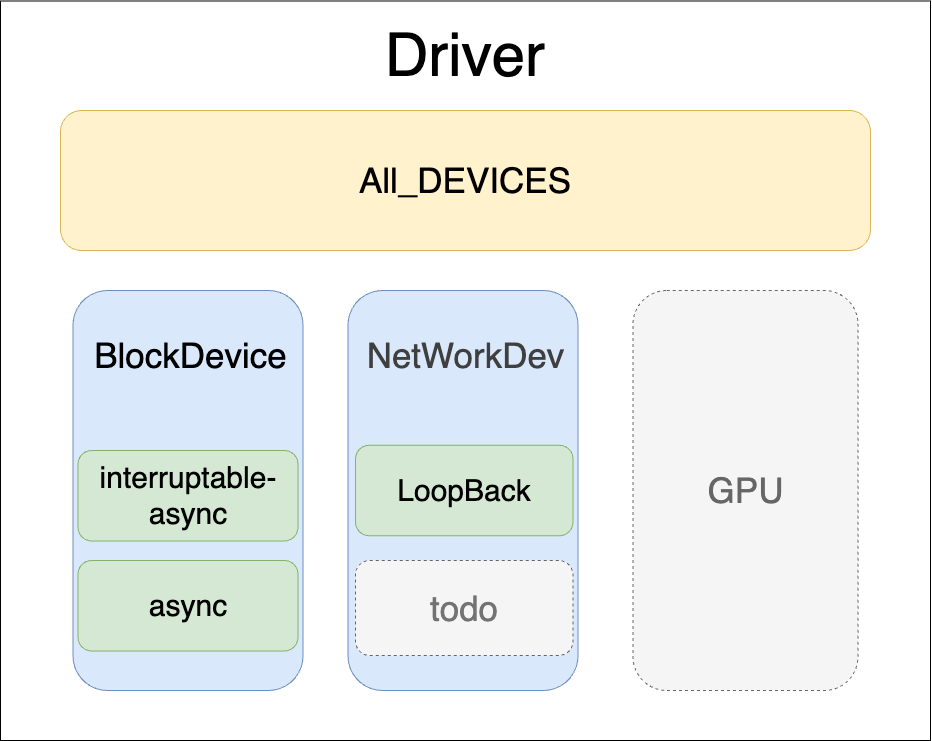

The diagram above was exported from draw.io. Its source (the exported page's mxGraphModel, read from the mxfile embedded in the PNG):
<mxGraphModel dx="1560" dy="1110" grid="1" gridSize="10" guides="1" tooltips="1" connect="1" arrows="1" fold="1" page="1" pageScale="1" pageWidth="827" pageHeight="1169" math="0" shadow="0">
  <root>
    <mxCell id="0" />
    <mxCell id="1" parent="0" />
    <mxCell id="2" value="" style="rounded=0;whiteSpace=wrap;html=1;" vertex="1" parent="1">
      <mxGeometry x="90" y="60.5" width="930" height="739.5" as="geometry" />
    </mxCell>
    <mxCell id="22" value="&lt;font style=&quot;font-size: 60px;&quot;&gt;Driver&lt;/font&gt;" style="text;html=1;align=center;verticalAlign=middle;whiteSpace=wrap;rounded=0;" vertex="1" parent="1">
      <mxGeometry x="490" y="100" width="130" height="30" as="geometry" />
    </mxCell>
    <mxCell id="26" value="&lt;font style=&quot;font-size: 35px;&quot;&gt;All_DEVICES&lt;/font&gt;" style="rounded=1;whiteSpace=wrap;html=1;fillColor=#fff2cc;strokeColor=#d6b656;" vertex="1" parent="1">
      <mxGeometry x="150" y="170" width="810" height="140" as="geometry" />
    </mxCell>
    <mxCell id="25" value="&lt;font style=&quot;color: rgb(102, 102, 102); font-size: 35px;&quot;&gt;GPU&lt;/font&gt;" style="rounded=1;whiteSpace=wrap;html=1;fillColor=#f5f5f5;fontColor=#333333;strokeColor=#666666;dashed=1;" vertex="1" parent="1">
      <mxGeometry x="722.5" y="350" width="225" height="400" as="geometry" />
    </mxCell>
    <mxCell id="23" value="" style="rounded=1;whiteSpace=wrap;html=1;fillColor=#dae8fc;strokeColor=#6c8ebf;" vertex="1" parent="1">
      <mxGeometry x="162.5" y="350" width="230" height="400" as="geometry" />
    </mxCell>
    <mxCell id="27" value="" style="rounded=1;whiteSpace=wrap;html=1;fillColor=#dae8fc;strokeColor=#6c8ebf;" vertex="1" parent="1">
      <mxGeometry x="437.5" y="350" width="230" height="400" as="geometry" />
    </mxCell>
    <mxCell id="31" value="&lt;font style=&quot;font-size: 35px; color: rgb(115, 115, 115);&quot;&gt;todo&lt;/font&gt;" style="rounded=1;whiteSpace=wrap;html=1;fillColor=#f5f5f5;fontColor=#333333;strokeColor=#666666;dashed=1;" vertex="1" parent="1">
      <mxGeometry x="445" y="620" width="217.5" height="95" as="geometry" />
    </mxCell>
    <mxCell id="34" value="&lt;font style=&quot;font-size: 30px;&quot;&gt;interruptable-async&lt;/font&gt;" style="rounded=1;whiteSpace=wrap;html=1;fillColor=#d5e8d4;strokeColor=#82b366;" vertex="1" parent="1">
      <mxGeometry x="167.5" y="510" width="220" height="90.5" as="geometry" />
    </mxCell>
    <mxCell id="35" value="&lt;font style=&quot;font-size: 30px;&quot;&gt;async&lt;/font&gt;" style="rounded=1;whiteSpace=wrap;html=1;fillColor=#d5e8d4;strokeColor=#82b366;" vertex="1" parent="1">
      <mxGeometry x="167.5" y="620" width="220" height="90.5" as="geometry" />
    </mxCell>
    <mxCell id="36" value="&lt;font style=&quot;font-size: 35px;&quot;&gt;BlockDevice&lt;/font&gt;" style="text;html=1;align=center;verticalAlign=middle;whiteSpace=wrap;rounded=0;" vertex="1" parent="1">
      <mxGeometry x="162.5" y="390" width="235" height="50" as="geometry" />
    </mxCell>
    <mxCell id="37" value="&lt;span style=&quot;color: rgb(63, 63, 63); font-size: 35px;&quot;&gt;NetWorkDev&lt;/span&gt;" style="text;html=1;align=center;verticalAlign=middle;whiteSpace=wrap;rounded=0;" vertex="1" parent="1">
      <mxGeometry x="437.5" y="390" width="235" height="50" as="geometry" />
    </mxCell>
    <mxCell id="39" value="&lt;span style=&quot;font-size: 30px;&quot;&gt;LoopBack&lt;/span&gt;" style="rounded=1;whiteSpace=wrap;html=1;fillColor=#d5e8d4;strokeColor=#82b366;" vertex="1" parent="1">
      <mxGeometry x="445" y="504.75" width="217.5" height="90.5" as="geometry" />
    </mxCell>
  </root>
</mxGraphModel>